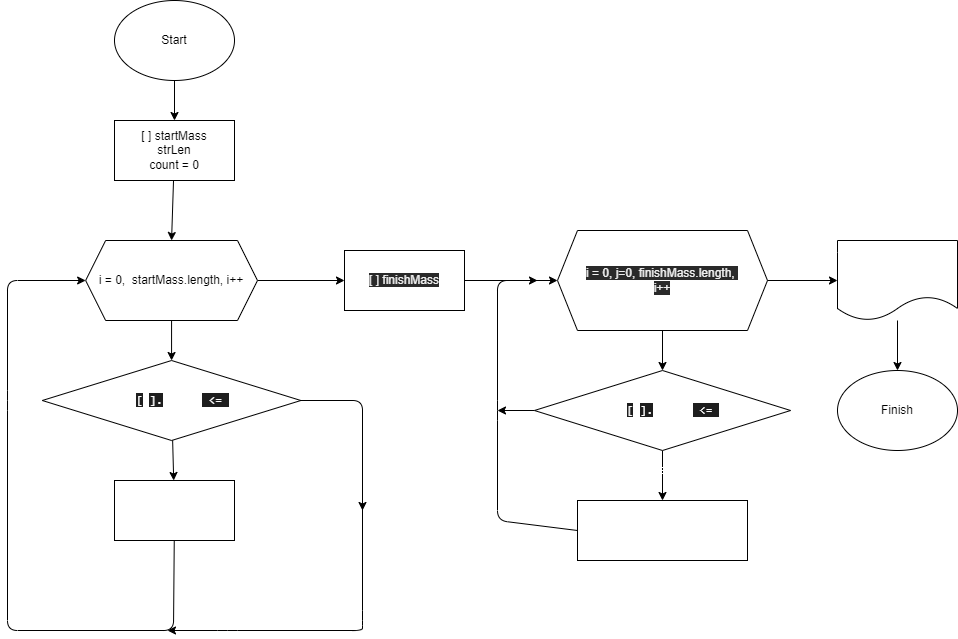

The diagram above was exported from draw.io. Its source (the exported page's mxGraphModel, read from the mxfile embedded in the PNG):
<mxGraphModel dx="1793" dy="498" grid="1" gridSize="10" guides="1" tooltips="1" connect="1" arrows="1" fold="1" page="1" pageScale="1" pageWidth="827" pageHeight="1169" math="0" shadow="0">
  <root>
    <mxCell id="0" />
    <mxCell id="1" parent="0" />
    <mxCell id="2" style="edgeStyle=none;html=1;entryX=0.5;entryY=0;entryDx=0;entryDy=0;fontSize=12;fontColor=#FFFFFF;" edge="1" parent="1" source="3" target="6">
      <mxGeometry relative="1" as="geometry" />
    </mxCell>
    <mxCell id="3" value="Start" style="ellipse;whiteSpace=wrap;html=1;" vertex="1" parent="1">
      <mxGeometry x="-703" y="40" width="120" height="80" as="geometry" />
    </mxCell>
    <mxCell id="4" value="Finish" style="ellipse;whiteSpace=wrap;html=1;" vertex="1" parent="1">
      <mxGeometry x="20" y="410" width="120" height="80" as="geometry" />
    </mxCell>
    <mxCell id="5" style="edgeStyle=none;html=1;entryX=0.5;entryY=0;entryDx=0;entryDy=0;fontSize=12;fontColor=#FFFFFF;" edge="1" parent="1" source="6" target="9">
      <mxGeometry relative="1" as="geometry" />
    </mxCell>
    <mxCell id="6" value="[ ] startMass&lt;br&gt;strLen&lt;br&gt;count = 0" style="rounded=0;whiteSpace=wrap;html=1;" vertex="1" parent="1">
      <mxGeometry x="-703" y="160" width="120" height="60" as="geometry" />
    </mxCell>
    <mxCell id="7" style="edgeStyle=none;html=1;entryX=0.5;entryY=0;entryDx=0;entryDy=0;fontSize=12;fontColor=#FFFFFF;" edge="1" parent="1" source="9" target="11">
      <mxGeometry relative="1" as="geometry" />
    </mxCell>
    <mxCell id="8" value="" style="edgeStyle=none;html=1;fontFamily=Helvetica;fontSize=12;fontColor=#FFFFFF;" edge="1" parent="1" source="9" target="22">
      <mxGeometry relative="1" as="geometry" />
    </mxCell>
    <mxCell id="9" value="i = 0,&amp;nbsp; startMass.length, i++" style="shape=hexagon;perimeter=hexagonPerimeter2;whiteSpace=wrap;html=1;fixedSize=1;" vertex="1" parent="1">
      <mxGeometry x="-731.87" y="280" width="171.87" height="80" as="geometry" />
    </mxCell>
    <mxCell id="10" value="" style="edgeStyle=none;html=1;fontSize=12;fontColor=#FFFFFF;" edge="1" parent="1" source="11" target="13">
      <mxGeometry relative="1" as="geometry" />
    </mxCell>
    <mxCell id="11" value="&lt;font style=&quot;font-size: 12px&quot; color=&quot;#ffffff&quot;&gt;if startMass&lt;span style=&quot;background-color: rgb(30 , 30 , 30) ; font-family: &amp;#34;consolas&amp;#34; , &amp;#34;courier new&amp;#34; , monospace&quot;&gt;[&lt;/span&gt;&lt;span style=&quot;font-family: &amp;#34;consolas&amp;#34; , &amp;#34;courier new&amp;#34; , monospace&quot;&gt;i&lt;/span&gt;&lt;span style=&quot;background-color: rgb(30 , 30 , 30) ; font-family: &amp;#34;consolas&amp;#34; , &amp;#34;courier new&amp;#34; , monospace&quot;&gt;]&lt;/span&gt;&lt;span style=&quot;background-color: rgb(30 , 30 , 30) ; font-family: &amp;#34;consolas&amp;#34; , &amp;#34;courier new&amp;#34; , monospace&quot;&gt;.&lt;/span&gt;&lt;span style=&quot;font-family: &amp;#34;consolas&amp;#34; , &amp;#34;courier new&amp;#34; , monospace&quot;&gt;Length&lt;/span&gt;&lt;span style=&quot;background-color: rgb(30 , 30 , 30) ; font-family: &amp;#34;consolas&amp;#34; , &amp;#34;courier new&amp;#34; , monospace&quot;&gt; &lt;/span&gt;&lt;span style=&quot;background-color: rgb(30 , 30 , 30) ; font-family: &amp;#34;consolas&amp;#34; , &amp;#34;courier new&amp;#34; , monospace&quot;&gt;&amp;lt;=&lt;/span&gt;&lt;span style=&quot;background-color: rgb(30 , 30 , 30) ; font-family: &amp;#34;consolas&amp;#34; , &amp;#34;courier new&amp;#34; , monospace&quot;&gt; &lt;/span&gt;&lt;span style=&quot;font-family: &amp;#34;consolas&amp;#34; , &amp;#34;courier new&amp;#34; , monospace&quot;&gt;strLen&lt;/span&gt;&lt;/font&gt;" style="rhombus;whiteSpace=wrap;html=1;" vertex="1" parent="1">
      <mxGeometry x="-775.21" y="400" width="258.56" height="80" as="geometry" />
    </mxCell>
    <mxCell id="12" style="edgeStyle=none;html=1;entryX=0;entryY=0.5;entryDx=0;entryDy=0;fontFamily=Helvetica;fontSize=12;fontColor=#FFFFFF;" edge="1" parent="1" source="13" target="9">
      <mxGeometry relative="1" as="geometry">
        <Array as="points">
          <mxPoint x="-644" y="670" />
          <mxPoint x="-810" y="670" />
          <mxPoint x="-810" y="440" />
          <mxPoint x="-810" y="320" />
        </Array>
      </mxGeometry>
    </mxCell>
    <mxCell id="13" value="count ++" style="rounded=0;whiteSpace=wrap;html=1;fontSize=12;fontColor=#FFFFFF;" vertex="1" parent="1">
      <mxGeometry x="-703" y="520" width="120" height="60" as="geometry" />
    </mxCell>
    <mxCell id="14" value="yes" style="text;html=1;align=center;verticalAlign=middle;resizable=0;points=[];autosize=1;strokeColor=none;fillColor=none;fontSize=12;fontColor=#FFFFFF;" vertex="1" parent="1">
      <mxGeometry x="-675" y="490" width="30" height="20" as="geometry" />
    </mxCell>
    <mxCell id="15" style="edgeStyle=none;html=1;fontFamily=Helvetica;fontSize=12;fontColor=#FFFFFF;" edge="1" parent="1">
      <mxGeometry relative="1" as="geometry">
        <mxPoint x="-650" y="670" as="targetPoint" />
        <Array as="points">
          <mxPoint x="-455" y="660" />
          <mxPoint x="-455" y="670" />
          <mxPoint x="-590" y="670" />
        </Array>
        <mxPoint x="-455" y="540" as="sourcePoint" />
      </mxGeometry>
    </mxCell>
    <mxCell id="17" value="" style="edgeStyle=none;html=1;fontFamily=Helvetica;fontSize=12;fontColor=#FFFFFF;exitX=1;exitY=0.5;exitDx=0;exitDy=0;" edge="1" parent="1" source="11">
      <mxGeometry relative="1" as="geometry">
        <mxPoint x="-455" y="550" as="targetPoint" />
        <Array as="points">
          <mxPoint x="-455" y="440" />
        </Array>
      </mxGeometry>
    </mxCell>
    <mxCell id="18" value="no" style="text;html=1;align=center;verticalAlign=middle;resizable=0;points=[];autosize=1;strokeColor=none;fillColor=none;fontSize=12;fontFamily=Helvetica;fontColor=#FFFFFF;" vertex="1" parent="1">
      <mxGeometry x="-515" y="420" width="30" height="20" as="geometry" />
    </mxCell>
    <mxCell id="19" value="" style="edgeStyle=none;html=1;fontFamily=Helvetica;fontSize=12;fontColor=#FFFFFF;" edge="1" parent="1" source="20" target="25">
      <mxGeometry relative="1" as="geometry" />
    </mxCell>
    <mxCell id="20" value="&lt;span style=&quot;color: rgb(240 , 240 , 240) ; font-family: &amp;#34;helvetica&amp;#34; ; font-size: 12px ; font-style: normal ; font-weight: 400 ; letter-spacing: normal ; text-align: center ; text-indent: 0px ; text-transform: none ; word-spacing: 0px ; background-color: rgb(42 , 42 , 42) ; display: inline ; float: none&quot;&gt;i = 0, j=0, finishMass.length, &lt;br&gt;i++&lt;/span&gt;" style="shape=hexagon;perimeter=hexagonPerimeter2;whiteSpace=wrap;html=1;fixedSize=1;fontFamily=Helvetica;fontSize=12;fontColor=#FFFFFF;" vertex="1" parent="1">
      <mxGeometry x="-260" y="270" width="210" height="100" as="geometry" />
    </mxCell>
    <mxCell id="21" value="" style="edgeStyle=none;html=1;fontFamily=Helvetica;fontSize=12;fontColor=#FFFFFF;" edge="1" parent="1" source="22" target="20">
      <mxGeometry relative="1" as="geometry" />
    </mxCell>
    <mxCell id="22" value="&lt;span style=&quot;color: rgb(240 , 240 , 240) ; font-family: &amp;#34;helvetica&amp;#34; ; font-size: 12px ; font-style: normal ; font-weight: 400 ; letter-spacing: normal ; text-align: center ; text-indent: 0px ; text-transform: none ; word-spacing: 0px ; background-color: rgb(42 , 42 , 42) ; display: inline ; float: none&quot;&gt;[ ] finishMass&lt;/span&gt;" style="rounded=0;whiteSpace=wrap;html=1;fontFamily=Helvetica;fontSize=12;fontColor=#FFFFFF;" vertex="1" parent="1">
      <mxGeometry x="-473" y="290" width="120" height="60" as="geometry" />
    </mxCell>
    <mxCell id="23" value="" style="edgeStyle=none;html=1;fontFamily=Helvetica;fontSize=12;fontColor=#FFFFFF;entryX=0.5;entryY=0;entryDx=0;entryDy=0;" edge="1" parent="1" source="25" target="28">
      <mxGeometry relative="1" as="geometry">
        <mxPoint x="-160" y="530" as="targetPoint" />
      </mxGeometry>
    </mxCell>
    <mxCell id="24" style="edgeStyle=none;html=1;exitX=0;exitY=0.5;exitDx=0;exitDy=0;fontFamily=Helvetica;fontSize=12;fontColor=#FFFFFF;" edge="1" parent="1" source="25">
      <mxGeometry relative="1" as="geometry">
        <mxPoint x="-320" y="450" as="targetPoint" />
      </mxGeometry>
    </mxCell>
    <mxCell id="25" value="&lt;font style=&quot;font-size: 12px&quot; color=&quot;#ffffff&quot;&gt;if startMass&lt;span style=&quot;background-color: rgb(30 , 30 , 30) ; font-family: &amp;#34;consolas&amp;#34; , &amp;#34;courier new&amp;#34; , monospace&quot;&gt;[&lt;/span&gt;&lt;span style=&quot;font-family: &amp;#34;consolas&amp;#34; , &amp;#34;courier new&amp;#34; , monospace&quot;&gt;i&lt;/span&gt;&lt;span style=&quot;background-color: rgb(30 , 30 , 30) ; font-family: &amp;#34;consolas&amp;#34; , &amp;#34;courier new&amp;#34; , monospace&quot;&gt;]&lt;/span&gt;&lt;span style=&quot;background-color: rgb(30 , 30 , 30) ; font-family: &amp;#34;consolas&amp;#34; , &amp;#34;courier new&amp;#34; , monospace&quot;&gt;.&lt;/span&gt;&lt;span style=&quot;font-family: &amp;#34;consolas&amp;#34; , &amp;#34;courier new&amp;#34; , monospace&quot;&gt;Length&lt;/span&gt;&lt;span style=&quot;background-color: rgb(30 , 30 , 30) ; font-family: &amp;#34;consolas&amp;#34; , &amp;#34;courier new&amp;#34; , monospace&quot;&gt; &lt;/span&gt;&lt;span style=&quot;background-color: rgb(30 , 30 , 30) ; font-family: &amp;#34;consolas&amp;#34; , &amp;#34;courier new&amp;#34; , monospace&quot;&gt;&amp;lt;=&lt;/span&gt;&lt;span style=&quot;background-color: rgb(30 , 30 , 30) ; font-family: &amp;#34;consolas&amp;#34; , &amp;#34;courier new&amp;#34; , monospace&quot;&gt; &lt;/span&gt;&lt;span style=&quot;font-family: &amp;#34;consolas&amp;#34; , &amp;#34;courier new&amp;#34; , monospace&quot;&gt;strLen&lt;/span&gt;&lt;/font&gt;" style="rhombus;whiteSpace=wrap;html=1;" vertex="1" parent="1">
      <mxGeometry x="-283.08" y="410" width="256.16" height="80" as="geometry" />
    </mxCell>
    <mxCell id="26" style="edgeStyle=none;html=1;fontFamily=Helvetica;fontSize=12;fontColor=#FFFFFF;exitX=0;exitY=0.5;exitDx=0;exitDy=0;" edge="1" parent="1" source="28">
      <mxGeometry relative="1" as="geometry">
        <mxPoint x="-280" y="320" as="targetPoint" />
        <Array as="points">
          <mxPoint x="-320" y="560" />
          <mxPoint x="-320" y="450" />
          <mxPoint x="-320" y="320" />
        </Array>
      </mxGeometry>
    </mxCell>
    <mxCell id="27" value="" style="edgeStyle=none;html=1;fontFamily=Helvetica;fontSize=12;fontColor=#FFFFFF;exitX=1;exitY=0.5;exitDx=0;exitDy=0;" edge="1" parent="1" source="20" target="31">
      <mxGeometry relative="1" as="geometry" />
    </mxCell>
    <mxCell id="28" value="finishMass[j] = startMass[i]&lt;br&gt;j++" style="rounded=0;whiteSpace=wrap;html=1;fontFamily=Helvetica;fontSize=12;fontColor=#FFFFFF;" vertex="1" parent="1">
      <mxGeometry x="-240" y="540" width="170" height="60" as="geometry" />
    </mxCell>
    <mxCell id="29" value="yes" style="text;html=1;align=center;verticalAlign=middle;resizable=0;points=[];autosize=1;strokeColor=none;fillColor=none;fontSize=12;fontFamily=Helvetica;fontColor=#FFFFFF;" vertex="1" parent="1">
      <mxGeometry x="-170" y="500" width="30" height="20" as="geometry" />
    </mxCell>
    <mxCell id="30" value="" style="edgeStyle=none;html=1;fontFamily=Helvetica;fontSize=12;fontColor=#FFFFFF;entryX=0.5;entryY=0;entryDx=0;entryDy=0;" edge="1" parent="1" source="31" target="4">
      <mxGeometry relative="1" as="geometry">
        <mxPoint x="-165" y="740" as="targetPoint" />
      </mxGeometry>
    </mxCell>
    <mxCell id="31" value="satrtMass&lt;br&gt;FinishMass" style="shape=document;whiteSpace=wrap;html=1;boundedLbl=1;fontFamily=Helvetica;fontSize=12;fontColor=#FFFFFF;" vertex="1" parent="1">
      <mxGeometry x="20" y="280" width="120" height="80" as="geometry" />
    </mxCell>
    <mxCell id="32" value="no" style="text;html=1;align=center;verticalAlign=middle;resizable=0;points=[];autosize=1;strokeColor=none;fillColor=none;fontSize=12;fontFamily=Helvetica;fontColor=#FFFFFF;" vertex="1" parent="1">
      <mxGeometry x="-313.08000000000004" y="420" width="30" height="20" as="geometry" />
    </mxCell>
  </root>
</mxGraphModel>